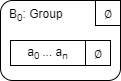

The diagram above was exported from draw.io. Its source (the exported page's mxGraphModel, read from the mxfile embedded in the PNG):
<mxGraphModel dx="1131" dy="934" grid="1" gridSize="10" guides="1" tooltips="1" connect="1" arrows="1" fold="1" page="1" pageScale="1" pageWidth="850" pageHeight="1100" math="0" shadow="0">
  <root>
    <mxCell id="0" />
    <mxCell id="1" parent="0" />
    <mxCell id="2" value="B&lt;sub&gt;0&lt;/sub&gt;: Group" style="rounded=1;whiteSpace=wrap;html=1;align=left;verticalAlign=top;spacingTop=0;spacingLeft=7;" vertex="1" parent="1">
      <mxGeometry x="10" y="10" width="120" height="80" as="geometry" />
    </mxCell>
    <mxCell id="3" value="&lt;span class=&quot;ILfuVd&quot;&gt;&lt;span class=&quot;e24Kjd&quot;&gt;&lt;span&gt;∅&lt;/span&gt;&lt;/span&gt;&lt;/span&gt;" style="rounded=0;whiteSpace=wrap;html=1;fontFamily=Helvetica;fontStyle=0" vertex="1" parent="1">
      <mxGeometry x="105" y="10" width="25" height="25" as="geometry" />
    </mxCell>
    <mxCell id="4" value="a&lt;sub&gt;0&amp;nbsp;&lt;/sub&gt;... a&lt;sub&gt;n&lt;/sub&gt;" style="rounded=0;whiteSpace=wrap;html=1;fontStyle=0" vertex="1" parent="1">
      <mxGeometry x="20" y="50" width="75" height="25" as="geometry" />
    </mxCell>
    <mxCell id="5" value="&lt;span class=&quot;ILfuVd&quot;&gt;&lt;span class=&quot;e24Kjd&quot;&gt;&lt;span&gt;∅&lt;/span&gt;&lt;/span&gt;&lt;/span&gt;" style="rounded=0;whiteSpace=wrap;html=1;fontFamily=Helvetica;fontStyle=0" vertex="1" parent="1">
      <mxGeometry x="95" y="50" width="25" height="25" as="geometry" />
    </mxCell>
  </root>
</mxGraphModel>